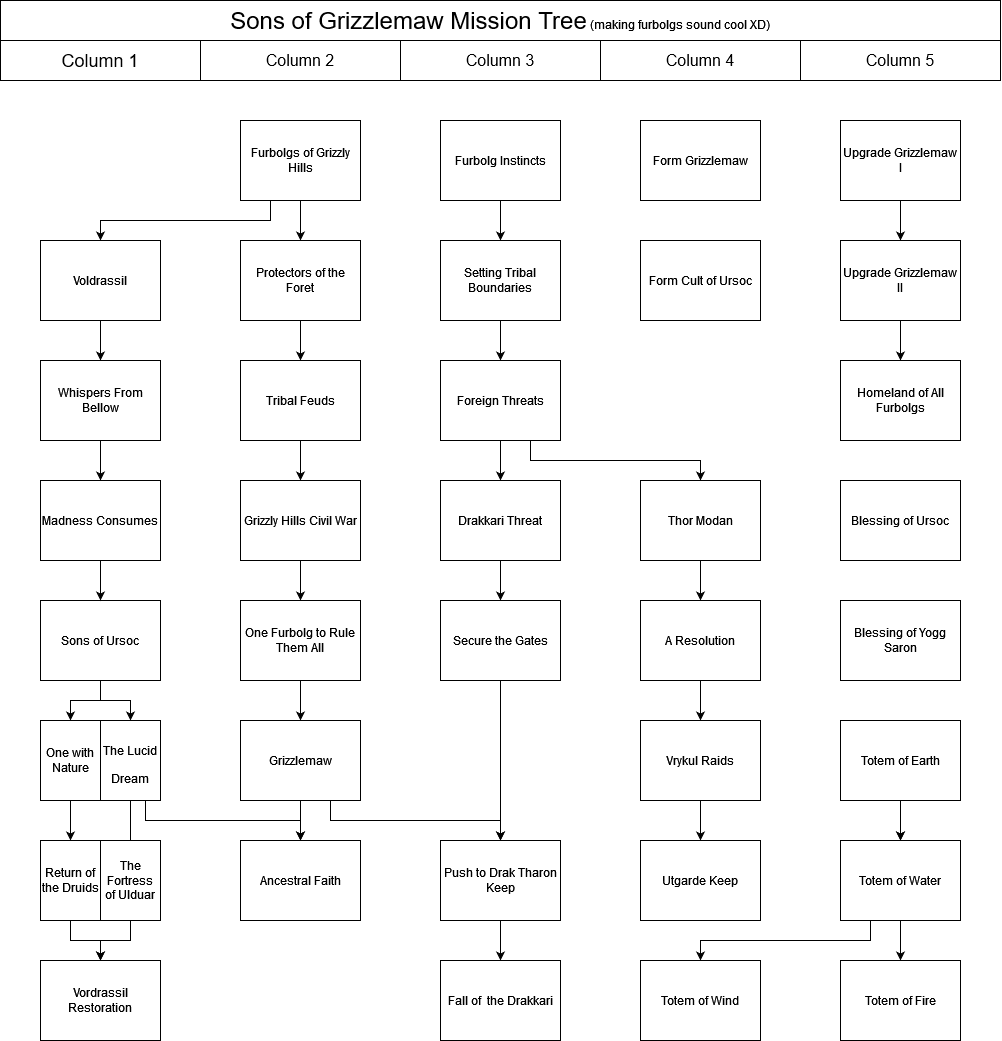

The diagram above was exported from draw.io. Its source (the exported page's mxGraphModel, read from the mxfile embedded in the PNG):
<mxGraphModel dx="1100" dy="553" grid="1" gridSize="10" guides="1" tooltips="1" connect="1" arrows="1" fold="1" page="1" pageScale="1" pageWidth="827" pageHeight="1169" math="0" shadow="0">
  <root>
    <mxCell id="0" />
    <mxCell id="1" parent="0" />
    <mxCell id="gNH0XeIjmM1p97l-jMJn-1" value="&lt;font style=&quot;font-size: 24px;&quot;&gt;Sons of Grizzlemaw Mission Tree&lt;/font&gt; (making furbolgs sound cool XD)" style="rounded=0;whiteSpace=wrap;html=1;" parent="1" vertex="1">
      <mxGeometry width="1000" height="40" as="geometry" />
    </mxCell>
    <mxCell id="gNH0XeIjmM1p97l-jMJn-2" value="&lt;font style=&quot;font-size: 18px;&quot;&gt;Column 1&lt;/font&gt;" style="rounded=0;whiteSpace=wrap;html=1;" parent="1" vertex="1">
      <mxGeometry y="40" width="200" height="40" as="geometry" />
    </mxCell>
    <mxCell id="gNH0XeIjmM1p97l-jMJn-3" value="&lt;font size=&quot;3&quot;&gt;Column 2&lt;br&gt;&lt;/font&gt;" style="rounded=0;whiteSpace=wrap;html=1;" parent="1" vertex="1">
      <mxGeometry x="200" y="40" width="200" height="40" as="geometry" />
    </mxCell>
    <mxCell id="gNH0XeIjmM1p97l-jMJn-4" value="&lt;span style=&quot;font-size: medium;&quot;&gt;Column 3&lt;/span&gt;" style="rounded=0;whiteSpace=wrap;html=1;" parent="1" vertex="1">
      <mxGeometry x="400" y="40" width="200" height="40" as="geometry" />
    </mxCell>
    <mxCell id="gNH0XeIjmM1p97l-jMJn-5" value="&lt;font size=&quot;3&quot;&gt;Column 4&lt;br&gt;&lt;/font&gt;" style="rounded=0;whiteSpace=wrap;html=1;" parent="1" vertex="1">
      <mxGeometry x="600" y="40" width="200" height="40" as="geometry" />
    </mxCell>
    <mxCell id="gNH0XeIjmM1p97l-jMJn-6" value="&lt;font size=&quot;3&quot;&gt;Column 5&lt;br&gt;&lt;/font&gt;" style="rounded=0;whiteSpace=wrap;html=1;" parent="1" vertex="1">
      <mxGeometry x="800" y="40" width="200" height="40" as="geometry" />
    </mxCell>
    <mxCell id="v2dn3QZ2NjrThfP6IZRY-15" value="" style="edgeStyle=orthogonalEdgeStyle;rounded=0;orthogonalLoop=1;jettySize=auto;html=1;fontSize=24;exitX=0.25;exitY=1;exitDx=0;exitDy=0;entryX=0.5;entryY=0;entryDx=0;entryDy=0;" edge="1" parent="1" source="Y4bJOa6u6vpKZZ_hGZEx-7" target="v2dn3QZ2NjrThfP6IZRY-5">
      <mxGeometry relative="1" as="geometry">
        <mxPoint x="160" y="160" as="targetPoint" />
      </mxGeometry>
    </mxCell>
    <mxCell id="v2dn3QZ2NjrThfP6IZRY-23" value="" style="edgeStyle=orthogonalEdgeStyle;rounded=0;orthogonalLoop=1;jettySize=auto;html=1;fontSize=12;" edge="1" parent="1" source="Y4bJOa6u6vpKZZ_hGZEx-7" target="v2dn3QZ2NjrThfP6IZRY-22">
      <mxGeometry relative="1" as="geometry" />
    </mxCell>
    <mxCell id="Y4bJOa6u6vpKZZ_hGZEx-7" value="Furbolgs of Grizzly Hills" style="whiteSpace=wrap;html=1;" parent="1" vertex="1">
      <mxGeometry x="240" y="120" width="120" height="80" as="geometry" />
    </mxCell>
    <mxCell id="v2dn3QZ2NjrThfP6IZRY-19" value="" style="edgeStyle=orthogonalEdgeStyle;rounded=0;orthogonalLoop=1;jettySize=auto;html=1;fontSize=24;entryX=0.5;entryY=0;entryDx=0;entryDy=0;exitX=0.5;exitY=1;exitDx=0;exitDy=0;" edge="1" parent="1" source="v2dn3QZ2NjrThfP6IZRY-1" target="v2dn3QZ2NjrThfP6IZRY-20">
      <mxGeometry relative="1" as="geometry" />
    </mxCell>
    <mxCell id="v2dn3QZ2NjrThfP6IZRY-21" value="" style="edgeStyle=orthogonalEdgeStyle;rounded=0;orthogonalLoop=1;jettySize=auto;html=1;fontSize=12;entryX=0.5;entryY=0;entryDx=0;entryDy=0;" edge="1" parent="1" source="v2dn3QZ2NjrThfP6IZRY-1" target="v2dn3QZ2NjrThfP6IZRY-3">
      <mxGeometry relative="1" as="geometry" />
    </mxCell>
    <mxCell id="v2dn3QZ2NjrThfP6IZRY-1" value="Sons of Ursoc" style="whiteSpace=wrap;html=1;" vertex="1" parent="1">
      <mxGeometry x="40" y="600" width="120" height="80" as="geometry" />
    </mxCell>
    <mxCell id="v2dn3QZ2NjrThfP6IZRY-61" value="" style="edgeStyle=orthogonalEdgeStyle;rounded=0;orthogonalLoop=1;jettySize=auto;html=1;fontSize=12;" edge="1" parent="1" source="v2dn3QZ2NjrThfP6IZRY-3" target="v2dn3QZ2NjrThfP6IZRY-60">
      <mxGeometry relative="1" as="geometry" />
    </mxCell>
    <mxCell id="v2dn3QZ2NjrThfP6IZRY-3" value="One with Nature" style="whiteSpace=wrap;html=1;" vertex="1" parent="1">
      <mxGeometry x="40" y="720" width="60" height="80" as="geometry" />
    </mxCell>
    <mxCell id="v2dn3QZ2NjrThfP6IZRY-16" value="" style="edgeStyle=orthogonalEdgeStyle;rounded=0;orthogonalLoop=1;jettySize=auto;html=1;fontSize=24;" edge="1" parent="1" source="v2dn3QZ2NjrThfP6IZRY-5" target="v2dn3QZ2NjrThfP6IZRY-8">
      <mxGeometry relative="1" as="geometry" />
    </mxCell>
    <mxCell id="v2dn3QZ2NjrThfP6IZRY-5" value="Voldrassil" style="whiteSpace=wrap;html=1;" vertex="1" parent="1">
      <mxGeometry x="40" y="240" width="120" height="80" as="geometry" />
    </mxCell>
    <mxCell id="v2dn3QZ2NjrThfP6IZRY-17" value="" style="edgeStyle=orthogonalEdgeStyle;rounded=0;orthogonalLoop=1;jettySize=auto;html=1;fontSize=24;" edge="1" parent="1" source="v2dn3QZ2NjrThfP6IZRY-8" target="v2dn3QZ2NjrThfP6IZRY-10">
      <mxGeometry relative="1" as="geometry" />
    </mxCell>
    <mxCell id="v2dn3QZ2NjrThfP6IZRY-8" value="Whispers From Bellow" style="whiteSpace=wrap;html=1;" vertex="1" parent="1">
      <mxGeometry x="40" y="360" width="120" height="80" as="geometry" />
    </mxCell>
    <mxCell id="v2dn3QZ2NjrThfP6IZRY-18" value="" style="edgeStyle=orthogonalEdgeStyle;rounded=0;orthogonalLoop=1;jettySize=auto;html=1;fontSize=24;" edge="1" parent="1" source="v2dn3QZ2NjrThfP6IZRY-10" target="v2dn3QZ2NjrThfP6IZRY-1">
      <mxGeometry relative="1" as="geometry" />
    </mxCell>
    <mxCell id="v2dn3QZ2NjrThfP6IZRY-10" value="Madness Consumes" style="whiteSpace=wrap;html=1;" vertex="1" parent="1">
      <mxGeometry x="40" y="480" width="120" height="80" as="geometry" />
    </mxCell>
    <mxCell id="v2dn3QZ2NjrThfP6IZRY-63" value="" style="edgeStyle=orthogonalEdgeStyle;rounded=0;orthogonalLoop=1;jettySize=auto;html=1;fontSize=12;" edge="1" parent="1" source="v2dn3QZ2NjrThfP6IZRY-20">
      <mxGeometry relative="1" as="geometry">
        <mxPoint x="130" y="880" as="targetPoint" />
      </mxGeometry>
    </mxCell>
    <mxCell id="v2dn3QZ2NjrThfP6IZRY-82" value="" style="edgeStyle=orthogonalEdgeStyle;rounded=0;orthogonalLoop=1;jettySize=auto;html=1;fontSize=12;entryX=0.5;entryY=0;entryDx=0;entryDy=0;exitX=0.75;exitY=1;exitDx=0;exitDy=0;" edge="1" parent="1" source="v2dn3QZ2NjrThfP6IZRY-20" target="v2dn3QZ2NjrThfP6IZRY-80">
      <mxGeometry relative="1" as="geometry" />
    </mxCell>
    <mxCell id="v2dn3QZ2NjrThfP6IZRY-20" value="&lt;font style=&quot;font-size: 12px;&quot;&gt;T&lt;font style=&quot;font-size: 12px;&quot;&gt;he Lucid Dream&lt;br&gt;&lt;/font&gt;&lt;/font&gt;" style="whiteSpace=wrap;html=1;fontSize=24;" vertex="1" parent="1">
      <mxGeometry x="100" y="720" width="60" height="80" as="geometry" />
    </mxCell>
    <mxCell id="v2dn3QZ2NjrThfP6IZRY-25" value="" style="edgeStyle=orthogonalEdgeStyle;rounded=0;orthogonalLoop=1;jettySize=auto;html=1;fontSize=12;" edge="1" parent="1" source="v2dn3QZ2NjrThfP6IZRY-22" target="v2dn3QZ2NjrThfP6IZRY-24">
      <mxGeometry relative="1" as="geometry" />
    </mxCell>
    <mxCell id="v2dn3QZ2NjrThfP6IZRY-22" value="Protectors of the Foret" style="whiteSpace=wrap;html=1;" vertex="1" parent="1">
      <mxGeometry x="240" y="240" width="120" height="80" as="geometry" />
    </mxCell>
    <mxCell id="v2dn3QZ2NjrThfP6IZRY-27" value="" style="edgeStyle=orthogonalEdgeStyle;rounded=0;orthogonalLoop=1;jettySize=auto;html=1;fontSize=12;" edge="1" parent="1" source="v2dn3QZ2NjrThfP6IZRY-24" target="v2dn3QZ2NjrThfP6IZRY-26">
      <mxGeometry relative="1" as="geometry" />
    </mxCell>
    <mxCell id="v2dn3QZ2NjrThfP6IZRY-24" value="Tribal Feuds" style="whiteSpace=wrap;html=1;" vertex="1" parent="1">
      <mxGeometry x="240" y="360" width="120" height="80" as="geometry" />
    </mxCell>
    <mxCell id="v2dn3QZ2NjrThfP6IZRY-29" value="" style="edgeStyle=orthogonalEdgeStyle;rounded=0;orthogonalLoop=1;jettySize=auto;html=1;fontSize=12;" edge="1" parent="1" source="v2dn3QZ2NjrThfP6IZRY-26" target="v2dn3QZ2NjrThfP6IZRY-28">
      <mxGeometry relative="1" as="geometry" />
    </mxCell>
    <mxCell id="v2dn3QZ2NjrThfP6IZRY-26" value="Grizzly Hills Civil War" style="whiteSpace=wrap;html=1;" vertex="1" parent="1">
      <mxGeometry x="240" y="480" width="120" height="80" as="geometry" />
    </mxCell>
    <mxCell id="v2dn3QZ2NjrThfP6IZRY-31" value="" style="edgeStyle=orthogonalEdgeStyle;rounded=0;orthogonalLoop=1;jettySize=auto;html=1;fontSize=12;" edge="1" parent="1" source="v2dn3QZ2NjrThfP6IZRY-28" target="v2dn3QZ2NjrThfP6IZRY-30">
      <mxGeometry relative="1" as="geometry" />
    </mxCell>
    <mxCell id="v2dn3QZ2NjrThfP6IZRY-28" value="One Furbolg to Rule Them All" style="whiteSpace=wrap;html=1;" vertex="1" parent="1">
      <mxGeometry x="240" y="600" width="120" height="80" as="geometry" />
    </mxCell>
    <mxCell id="v2dn3QZ2NjrThfP6IZRY-71" value="" style="edgeStyle=orthogonalEdgeStyle;rounded=0;orthogonalLoop=1;jettySize=auto;html=1;fontSize=12;entryX=0.5;entryY=0;entryDx=0;entryDy=0;exitX=0.75;exitY=1;exitDx=0;exitDy=0;" edge="1" parent="1" source="v2dn3QZ2NjrThfP6IZRY-30" target="v2dn3QZ2NjrThfP6IZRY-43">
      <mxGeometry relative="1" as="geometry">
        <mxPoint x="440" y="760" as="targetPoint" />
      </mxGeometry>
    </mxCell>
    <mxCell id="v2dn3QZ2NjrThfP6IZRY-81" value="" style="edgeStyle=orthogonalEdgeStyle;rounded=0;orthogonalLoop=1;jettySize=auto;html=1;fontSize=12;" edge="1" parent="1" source="v2dn3QZ2NjrThfP6IZRY-30" target="v2dn3QZ2NjrThfP6IZRY-80">
      <mxGeometry relative="1" as="geometry" />
    </mxCell>
    <mxCell id="v2dn3QZ2NjrThfP6IZRY-30" value="Grizzlemaw" style="whiteSpace=wrap;html=1;" vertex="1" parent="1">
      <mxGeometry x="240" y="720" width="120" height="80" as="geometry" />
    </mxCell>
    <mxCell id="v2dn3QZ2NjrThfP6IZRY-34" value="" style="edgeStyle=orthogonalEdgeStyle;rounded=0;orthogonalLoop=1;jettySize=auto;html=1;fontSize=12;" edge="1" parent="1" source="v2dn3QZ2NjrThfP6IZRY-32" target="v2dn3QZ2NjrThfP6IZRY-33">
      <mxGeometry relative="1" as="geometry" />
    </mxCell>
    <mxCell id="v2dn3QZ2NjrThfP6IZRY-32" value="Furbolg Instincts" style="whiteSpace=wrap;html=1;fontSize=12;" vertex="1" parent="1">
      <mxGeometry x="440" y="120" width="120" height="80" as="geometry" />
    </mxCell>
    <mxCell id="v2dn3QZ2NjrThfP6IZRY-36" value="" style="edgeStyle=orthogonalEdgeStyle;rounded=0;orthogonalLoop=1;jettySize=auto;html=1;fontSize=12;" edge="1" parent="1" source="v2dn3QZ2NjrThfP6IZRY-33" target="v2dn3QZ2NjrThfP6IZRY-35">
      <mxGeometry relative="1" as="geometry" />
    </mxCell>
    <mxCell id="v2dn3QZ2NjrThfP6IZRY-33" value="Setting Tribal Boundaries" style="whiteSpace=wrap;html=1;" vertex="1" parent="1">
      <mxGeometry x="440" y="240" width="120" height="80" as="geometry" />
    </mxCell>
    <mxCell id="v2dn3QZ2NjrThfP6IZRY-38" value="" style="edgeStyle=orthogonalEdgeStyle;rounded=0;orthogonalLoop=1;jettySize=auto;html=1;fontSize=12;" edge="1" parent="1" source="v2dn3QZ2NjrThfP6IZRY-35" target="v2dn3QZ2NjrThfP6IZRY-37">
      <mxGeometry relative="1" as="geometry" />
    </mxCell>
    <mxCell id="v2dn3QZ2NjrThfP6IZRY-40" value="" style="edgeStyle=orthogonalEdgeStyle;rounded=0;orthogonalLoop=1;jettySize=auto;html=1;fontSize=12;exitX=0.75;exitY=1;exitDx=0;exitDy=0;" edge="1" parent="1" source="v2dn3QZ2NjrThfP6IZRY-35" target="v2dn3QZ2NjrThfP6IZRY-39">
      <mxGeometry relative="1" as="geometry" />
    </mxCell>
    <mxCell id="v2dn3QZ2NjrThfP6IZRY-35" value="Foreign Threats" style="whiteSpace=wrap;html=1;" vertex="1" parent="1">
      <mxGeometry x="440" y="360" width="120" height="80" as="geometry" />
    </mxCell>
    <mxCell id="v2dn3QZ2NjrThfP6IZRY-42" value="" style="edgeStyle=orthogonalEdgeStyle;rounded=0;orthogonalLoop=1;jettySize=auto;html=1;fontSize=12;" edge="1" parent="1" source="v2dn3QZ2NjrThfP6IZRY-37" target="v2dn3QZ2NjrThfP6IZRY-41">
      <mxGeometry relative="1" as="geometry" />
    </mxCell>
    <mxCell id="v2dn3QZ2NjrThfP6IZRY-37" value="Drakkari Threat" style="whiteSpace=wrap;html=1;" vertex="1" parent="1">
      <mxGeometry x="440" y="480" width="120" height="80" as="geometry" />
    </mxCell>
    <mxCell id="v2dn3QZ2NjrThfP6IZRY-48" value="" style="edgeStyle=orthogonalEdgeStyle;rounded=0;orthogonalLoop=1;jettySize=auto;html=1;fontSize=12;" edge="1" parent="1" source="v2dn3QZ2NjrThfP6IZRY-39" target="v2dn3QZ2NjrThfP6IZRY-47">
      <mxGeometry relative="1" as="geometry" />
    </mxCell>
    <mxCell id="v2dn3QZ2NjrThfP6IZRY-39" value="Thor Modan" style="whiteSpace=wrap;html=1;" vertex="1" parent="1">
      <mxGeometry x="640" y="480" width="120" height="80" as="geometry" />
    </mxCell>
    <mxCell id="v2dn3QZ2NjrThfP6IZRY-44" value="" style="edgeStyle=orthogonalEdgeStyle;rounded=0;orthogonalLoop=1;jettySize=auto;html=1;fontSize=12;" edge="1" parent="1" source="v2dn3QZ2NjrThfP6IZRY-41" target="v2dn3QZ2NjrThfP6IZRY-43">
      <mxGeometry relative="1" as="geometry" />
    </mxCell>
    <mxCell id="v2dn3QZ2NjrThfP6IZRY-41" value="Secure the Gates" style="whiteSpace=wrap;html=1;" vertex="1" parent="1">
      <mxGeometry x="440" y="600" width="120" height="80" as="geometry" />
    </mxCell>
    <mxCell id="v2dn3QZ2NjrThfP6IZRY-46" value="" style="edgeStyle=orthogonalEdgeStyle;rounded=0;orthogonalLoop=1;jettySize=auto;html=1;fontSize=12;" edge="1" parent="1" source="v2dn3QZ2NjrThfP6IZRY-43" target="v2dn3QZ2NjrThfP6IZRY-45">
      <mxGeometry relative="1" as="geometry" />
    </mxCell>
    <mxCell id="v2dn3QZ2NjrThfP6IZRY-43" value="Push to Drak Tharon Keep" style="whiteSpace=wrap;html=1;" vertex="1" parent="1">
      <mxGeometry x="440" y="840" width="120" height="80" as="geometry" />
    </mxCell>
    <mxCell id="v2dn3QZ2NjrThfP6IZRY-45" value="Fall of&amp;nbsp; the Drakkari" style="whiteSpace=wrap;html=1;" vertex="1" parent="1">
      <mxGeometry x="440" y="960" width="120" height="80" as="geometry" />
    </mxCell>
    <mxCell id="v2dn3QZ2NjrThfP6IZRY-50" value="" style="edgeStyle=orthogonalEdgeStyle;rounded=0;orthogonalLoop=1;jettySize=auto;html=1;fontSize=12;" edge="1" parent="1" source="v2dn3QZ2NjrThfP6IZRY-47" target="v2dn3QZ2NjrThfP6IZRY-49">
      <mxGeometry relative="1" as="geometry" />
    </mxCell>
    <mxCell id="v2dn3QZ2NjrThfP6IZRY-47" value="A Resolution" style="whiteSpace=wrap;html=1;" vertex="1" parent="1">
      <mxGeometry x="640" y="600" width="120" height="80" as="geometry" />
    </mxCell>
    <mxCell id="v2dn3QZ2NjrThfP6IZRY-52" value="" style="edgeStyle=orthogonalEdgeStyle;rounded=0;orthogonalLoop=1;jettySize=auto;html=1;fontSize=12;" edge="1" parent="1" source="v2dn3QZ2NjrThfP6IZRY-49" target="v2dn3QZ2NjrThfP6IZRY-51">
      <mxGeometry relative="1" as="geometry" />
    </mxCell>
    <mxCell id="v2dn3QZ2NjrThfP6IZRY-49" value="Vrykul Raids" style="whiteSpace=wrap;html=1;" vertex="1" parent="1">
      <mxGeometry x="640" y="720" width="120" height="80" as="geometry" />
    </mxCell>
    <mxCell id="v2dn3QZ2NjrThfP6IZRY-51" value="Utgarde Keep" style="whiteSpace=wrap;html=1;" vertex="1" parent="1">
      <mxGeometry x="640" y="840" width="120" height="80" as="geometry" />
    </mxCell>
    <mxCell id="v2dn3QZ2NjrThfP6IZRY-53" value="Form Grizzlemaw" style="whiteSpace=wrap;html=1;fontSize=12;" vertex="1" parent="1">
      <mxGeometry x="640" y="120" width="120" height="80" as="geometry" />
    </mxCell>
    <mxCell id="v2dn3QZ2NjrThfP6IZRY-54" value="Form Cult of Ursoc" style="whiteSpace=wrap;html=1;fontSize=12;" vertex="1" parent="1">
      <mxGeometry x="640" y="240" width="120" height="80" as="geometry" />
    </mxCell>
    <mxCell id="v2dn3QZ2NjrThfP6IZRY-57" value="" style="edgeStyle=orthogonalEdgeStyle;rounded=0;orthogonalLoop=1;jettySize=auto;html=1;fontSize=12;" edge="1" parent="1" source="v2dn3QZ2NjrThfP6IZRY-55" target="v2dn3QZ2NjrThfP6IZRY-56">
      <mxGeometry relative="1" as="geometry" />
    </mxCell>
    <mxCell id="v2dn3QZ2NjrThfP6IZRY-55" value="Upgrade Grizzlemaw I" style="whiteSpace=wrap;html=1;fontSize=12;" vertex="1" parent="1">
      <mxGeometry x="840" y="120" width="120" height="80" as="geometry" />
    </mxCell>
    <mxCell id="v2dn3QZ2NjrThfP6IZRY-59" value="" style="edgeStyle=orthogonalEdgeStyle;rounded=0;orthogonalLoop=1;jettySize=auto;html=1;fontSize=12;" edge="1" parent="1" source="v2dn3QZ2NjrThfP6IZRY-56" target="v2dn3QZ2NjrThfP6IZRY-58">
      <mxGeometry relative="1" as="geometry" />
    </mxCell>
    <mxCell id="v2dn3QZ2NjrThfP6IZRY-56" value="Upgrade Grizzlemaw II" style="whiteSpace=wrap;html=1;fontSize=12;" vertex="1" parent="1">
      <mxGeometry x="840" y="240" width="120" height="80" as="geometry" />
    </mxCell>
    <mxCell id="v2dn3QZ2NjrThfP6IZRY-58" value="Homeland of All Furbolgs" style="whiteSpace=wrap;html=1;" vertex="1" parent="1">
      <mxGeometry x="840" y="360" width="120" height="80" as="geometry" />
    </mxCell>
    <mxCell id="v2dn3QZ2NjrThfP6IZRY-66" value="" style="edgeStyle=orthogonalEdgeStyle;rounded=0;orthogonalLoop=1;jettySize=auto;html=1;fontSize=12;" edge="1" parent="1" source="v2dn3QZ2NjrThfP6IZRY-60" target="v2dn3QZ2NjrThfP6IZRY-65">
      <mxGeometry relative="1" as="geometry" />
    </mxCell>
    <mxCell id="v2dn3QZ2NjrThfP6IZRY-60" value="Return of the Druids" style="whiteSpace=wrap;html=1;" vertex="1" parent="1">
      <mxGeometry x="40" y="840" width="60" height="80" as="geometry" />
    </mxCell>
    <mxCell id="v2dn3QZ2NjrThfP6IZRY-67" value="" style="edgeStyle=orthogonalEdgeStyle;rounded=0;orthogonalLoop=1;jettySize=auto;html=1;fontSize=12;" edge="1" parent="1" source="v2dn3QZ2NjrThfP6IZRY-64" target="v2dn3QZ2NjrThfP6IZRY-65">
      <mxGeometry relative="1" as="geometry" />
    </mxCell>
    <mxCell id="v2dn3QZ2NjrThfP6IZRY-64" value="The Fortress of Ulduar" style="whiteSpace=wrap;html=1;fontSize=12;" vertex="1" parent="1">
      <mxGeometry x="100" y="840" width="60" height="80" as="geometry" />
    </mxCell>
    <mxCell id="v2dn3QZ2NjrThfP6IZRY-65" value="Vordrassil Restoration" style="whiteSpace=wrap;html=1;" vertex="1" parent="1">
      <mxGeometry x="40" y="960" width="120" height="80" as="geometry" />
    </mxCell>
    <mxCell id="v2dn3QZ2NjrThfP6IZRY-68" value="Blessing of Ursoc" style="whiteSpace=wrap;html=1;fontSize=12;" vertex="1" parent="1">
      <mxGeometry x="840" y="480" width="120" height="80" as="geometry" />
    </mxCell>
    <mxCell id="v2dn3QZ2NjrThfP6IZRY-69" value="Blessing of Yogg Saron" style="whiteSpace=wrap;html=1;fontSize=12;" vertex="1" parent="1">
      <mxGeometry x="840" y="600" width="120" height="80" as="geometry" />
    </mxCell>
    <mxCell id="v2dn3QZ2NjrThfP6IZRY-74" value="" style="edgeStyle=orthogonalEdgeStyle;rounded=0;orthogonalLoop=1;jettySize=auto;html=1;fontSize=12;" edge="1" parent="1" source="v2dn3QZ2NjrThfP6IZRY-72" target="v2dn3QZ2NjrThfP6IZRY-73">
      <mxGeometry relative="1" as="geometry" />
    </mxCell>
    <mxCell id="v2dn3QZ2NjrThfP6IZRY-75" value="" style="edgeStyle=orthogonalEdgeStyle;rounded=0;orthogonalLoop=1;jettySize=auto;html=1;fontSize=12;" edge="1" parent="1" source="v2dn3QZ2NjrThfP6IZRY-72" target="v2dn3QZ2NjrThfP6IZRY-73">
      <mxGeometry relative="1" as="geometry" />
    </mxCell>
    <mxCell id="v2dn3QZ2NjrThfP6IZRY-72" value="Totem of Earth" style="whiteSpace=wrap;html=1;fontSize=12;" vertex="1" parent="1">
      <mxGeometry x="840" y="720" width="120" height="80" as="geometry" />
    </mxCell>
    <mxCell id="v2dn3QZ2NjrThfP6IZRY-77" value="" style="edgeStyle=orthogonalEdgeStyle;rounded=0;orthogonalLoop=1;jettySize=auto;html=1;fontSize=12;" edge="1" parent="1" source="v2dn3QZ2NjrThfP6IZRY-73" target="v2dn3QZ2NjrThfP6IZRY-76">
      <mxGeometry relative="1" as="geometry" />
    </mxCell>
    <mxCell id="v2dn3QZ2NjrThfP6IZRY-78" value="" style="edgeStyle=orthogonalEdgeStyle;rounded=0;orthogonalLoop=1;jettySize=auto;html=1;fontSize=12;exitX=0.25;exitY=1;exitDx=0;exitDy=0;" edge="1" parent="1" source="v2dn3QZ2NjrThfP6IZRY-73">
      <mxGeometry relative="1" as="geometry">
        <mxPoint x="700" y="960" as="targetPoint" />
      </mxGeometry>
    </mxCell>
    <mxCell id="v2dn3QZ2NjrThfP6IZRY-73" value="Totem of Water" style="whiteSpace=wrap;html=1;" vertex="1" parent="1">
      <mxGeometry x="840" y="840" width="120" height="80" as="geometry" />
    </mxCell>
    <mxCell id="v2dn3QZ2NjrThfP6IZRY-76" value="Totem of Fire" style="whiteSpace=wrap;html=1;" vertex="1" parent="1">
      <mxGeometry x="840" y="960" width="120" height="80" as="geometry" />
    </mxCell>
    <mxCell id="v2dn3QZ2NjrThfP6IZRY-79" value="Totem of Wind" style="whiteSpace=wrap;html=1;fontSize=12;" vertex="1" parent="1">
      <mxGeometry x="640" y="960" width="120" height="80" as="geometry" />
    </mxCell>
    <mxCell id="v2dn3QZ2NjrThfP6IZRY-80" value="Ancestral Faith" style="whiteSpace=wrap;html=1;" vertex="1" parent="1">
      <mxGeometry x="240" y="840" width="120" height="80" as="geometry" />
    </mxCell>
  </root>
</mxGraphModel>